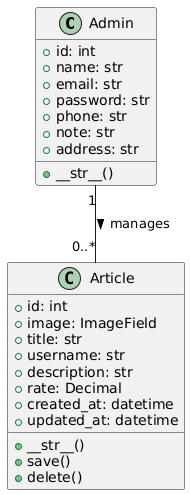

The diagram above was rendered by PlantUML. Its source (embedded in the PNG):
@startuml
' Class Diagram for Django models

class Admin {
    +id: int
    +name: str
    +email: str
    +password: str
    +phone: str
    +note: str
    +address: str
    +__str__()
}

class Article {
    +id: int
    +image: ImageField
    +title: str
    +username: str
    +description: str
    +rate: Decimal
    +created_at: datetime
    +updated_at: datetime
    +__str__()
    +save()
    +delete()
}

Admin "1" -- "0..*" Article : manages >
@enduml